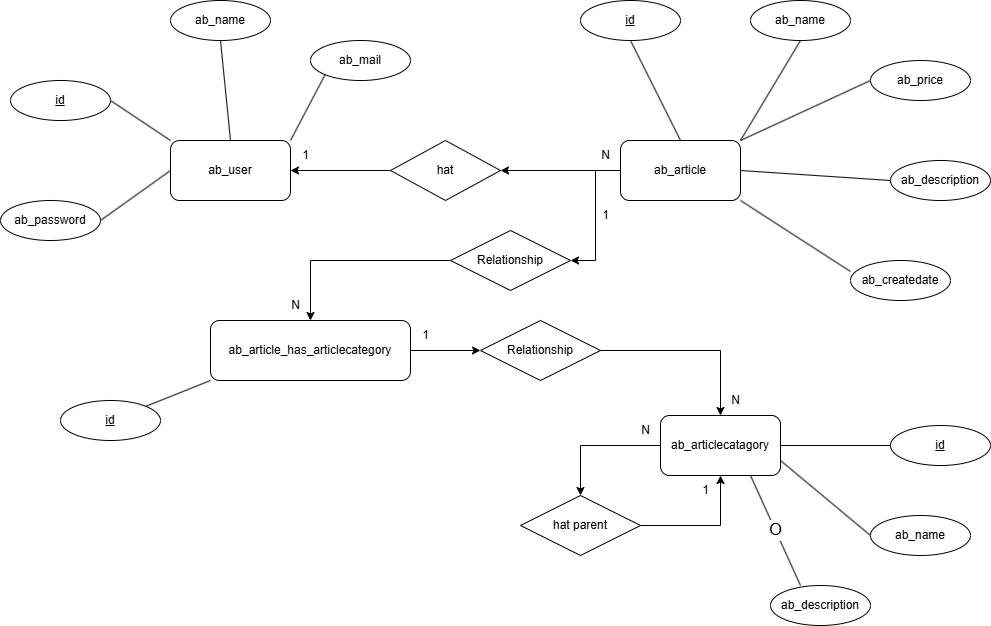

The diagram above was exported from draw.io. Its source (the exported page's mxGraphModel, read from the mxfile embedded in the PNG):
<mxGraphModel dx="1428" dy="785" grid="1" gridSize="10" guides="1" tooltips="1" connect="1" arrows="1" fold="1" page="1" pageScale="1" pageWidth="850" pageHeight="1100" math="0" shadow="0" extFonts="Permanent Marker^https://fonts.googleapis.com/css?family=Permanent+Marker">
  <root>
    <mxCell id="0" />
    <mxCell id="1" parent="0" />
    <mxCell id="4zM_eldi-hhhUEkVH_iQ-2" value="ab_user" style="rounded=1;whiteSpace=wrap;html=1;" vertex="1" parent="1">
      <mxGeometry x="210" y="220" width="120" height="60" as="geometry" />
    </mxCell>
    <mxCell id="4zM_eldi-hhhUEkVH_iQ-17" style="edgeStyle=orthogonalEdgeStyle;rounded=0;orthogonalLoop=1;jettySize=auto;html=1;exitX=0;exitY=0.5;exitDx=0;exitDy=0;entryX=1;entryY=0.5;entryDx=0;entryDy=0;" edge="1" parent="1" source="4zM_eldi-hhhUEkVH_iQ-3" target="4zM_eldi-hhhUEkVH_iQ-16">
      <mxGeometry relative="1" as="geometry" />
    </mxCell>
    <mxCell id="4zM_eldi-hhhUEkVH_iQ-52" style="edgeStyle=orthogonalEdgeStyle;rounded=0;orthogonalLoop=1;jettySize=auto;html=1;entryX=1;entryY=0.5;entryDx=0;entryDy=0;" edge="1" parent="1" source="4zM_eldi-hhhUEkVH_iQ-3" target="4zM_eldi-hhhUEkVH_iQ-51">
      <mxGeometry relative="1" as="geometry" />
    </mxCell>
    <mxCell id="4zM_eldi-hhhUEkVH_iQ-3" value="ab_article" style="rounded=1;whiteSpace=wrap;html=1;" vertex="1" parent="1">
      <mxGeometry x="660" y="220" width="120" height="60" as="geometry" />
    </mxCell>
    <mxCell id="4zM_eldi-hhhUEkVH_iQ-45" style="edgeStyle=orthogonalEdgeStyle;rounded=0;orthogonalLoop=1;jettySize=auto;html=1;" edge="1" parent="1" source="4zM_eldi-hhhUEkVH_iQ-4" target="4zM_eldi-hhhUEkVH_iQ-43">
      <mxGeometry relative="1" as="geometry" />
    </mxCell>
    <mxCell id="4zM_eldi-hhhUEkVH_iQ-4" value="ab_articlecatagory" style="rounded=1;whiteSpace=wrap;html=1;" vertex="1" parent="1">
      <mxGeometry x="700" y="495" width="120" height="60" as="geometry" />
    </mxCell>
    <mxCell id="4zM_eldi-hhhUEkVH_iQ-55" style="edgeStyle=orthogonalEdgeStyle;rounded=0;orthogonalLoop=1;jettySize=auto;html=1;entryX=0;entryY=0.5;entryDx=0;entryDy=0;" edge="1" parent="1" source="4zM_eldi-hhhUEkVH_iQ-5" target="4zM_eldi-hhhUEkVH_iQ-54">
      <mxGeometry relative="1" as="geometry" />
    </mxCell>
    <mxCell id="4zM_eldi-hhhUEkVH_iQ-5" value="ab_article_has_articlecategory" style="rounded=1;whiteSpace=wrap;html=1;" vertex="1" parent="1">
      <mxGeometry x="250" y="400" width="200" height="60" as="geometry" />
    </mxCell>
    <mxCell id="4zM_eldi-hhhUEkVH_iQ-7" value="id" style="ellipse;whiteSpace=wrap;html=1;align=center;fontStyle=4;" vertex="1" parent="1">
      <mxGeometry x="50" y="160" width="100" height="40" as="geometry" />
    </mxCell>
    <mxCell id="4zM_eldi-hhhUEkVH_iQ-8" value="ab_name" style="ellipse;whiteSpace=wrap;html=1;align=center;" vertex="1" parent="1">
      <mxGeometry x="210" y="80" width="100" height="40" as="geometry" />
    </mxCell>
    <mxCell id="4zM_eldi-hhhUEkVH_iQ-9" value="ab_password" style="ellipse;whiteSpace=wrap;html=1;align=center;" vertex="1" parent="1">
      <mxGeometry x="40" y="280" width="100" height="40" as="geometry" />
    </mxCell>
    <mxCell id="4zM_eldi-hhhUEkVH_iQ-10" value="" style="endArrow=none;html=1;rounded=0;exitX=0;exitY=0.5;exitDx=0;exitDy=0;entryX=1;entryY=0.5;entryDx=0;entryDy=0;" edge="1" parent="1" source="4zM_eldi-hhhUEkVH_iQ-2" target="4zM_eldi-hhhUEkVH_iQ-9">
      <mxGeometry width="50" height="50" relative="1" as="geometry">
        <mxPoint x="400" y="450" as="sourcePoint" />
        <mxPoint x="450" y="400" as="targetPoint" />
      </mxGeometry>
    </mxCell>
    <mxCell id="4zM_eldi-hhhUEkVH_iQ-11" value="" style="endArrow=none;html=1;rounded=0;exitX=0.5;exitY=0;exitDx=0;exitDy=0;entryX=0.5;entryY=1;entryDx=0;entryDy=0;" edge="1" parent="1" source="4zM_eldi-hhhUEkVH_iQ-2" target="4zM_eldi-hhhUEkVH_iQ-8">
      <mxGeometry width="50" height="50" relative="1" as="geometry">
        <mxPoint x="400" y="450" as="sourcePoint" />
        <mxPoint x="450" y="400" as="targetPoint" />
      </mxGeometry>
    </mxCell>
    <mxCell id="4zM_eldi-hhhUEkVH_iQ-12" value="" style="endArrow=none;html=1;rounded=0;exitX=0;exitY=0;exitDx=0;exitDy=0;entryX=1;entryY=0.5;entryDx=0;entryDy=0;" edge="1" parent="1" source="4zM_eldi-hhhUEkVH_iQ-2" target="4zM_eldi-hhhUEkVH_iQ-7">
      <mxGeometry width="50" height="50" relative="1" as="geometry">
        <mxPoint x="400" y="450" as="sourcePoint" />
        <mxPoint x="450" y="400" as="targetPoint" />
      </mxGeometry>
    </mxCell>
    <mxCell id="4zM_eldi-hhhUEkVH_iQ-13" value="ab_mail" style="ellipse;whiteSpace=wrap;html=1;align=center;" vertex="1" parent="1">
      <mxGeometry x="350" y="120" width="100" height="40" as="geometry" />
    </mxCell>
    <mxCell id="4zM_eldi-hhhUEkVH_iQ-14" value="" style="endArrow=none;html=1;rounded=0;exitX=1;exitY=0;exitDx=0;exitDy=0;entryX=0;entryY=1;entryDx=0;entryDy=0;" edge="1" parent="1" source="4zM_eldi-hhhUEkVH_iQ-2" target="4zM_eldi-hhhUEkVH_iQ-13">
      <mxGeometry width="50" height="50" relative="1" as="geometry">
        <mxPoint x="400" y="450" as="sourcePoint" />
        <mxPoint x="450" y="400" as="targetPoint" />
      </mxGeometry>
    </mxCell>
    <mxCell id="4zM_eldi-hhhUEkVH_iQ-15" value="id" style="ellipse;whiteSpace=wrap;html=1;align=center;fontStyle=4;" vertex="1" parent="1">
      <mxGeometry x="620" y="80" width="100" height="40" as="geometry" />
    </mxCell>
    <mxCell id="4zM_eldi-hhhUEkVH_iQ-18" value="" style="edgeStyle=orthogonalEdgeStyle;rounded=0;orthogonalLoop=1;jettySize=auto;html=1;" edge="1" parent="1" source="4zM_eldi-hhhUEkVH_iQ-16" target="4zM_eldi-hhhUEkVH_iQ-2">
      <mxGeometry relative="1" as="geometry" />
    </mxCell>
    <mxCell id="4zM_eldi-hhhUEkVH_iQ-16" value="hat" style="shape=rhombus;perimeter=rhombusPerimeter;whiteSpace=wrap;html=1;align=center;" vertex="1" parent="1">
      <mxGeometry x="430" y="220" width="110" height="60" as="geometry" />
    </mxCell>
    <mxCell id="4zM_eldi-hhhUEkVH_iQ-20" value="ab_name" style="ellipse;whiteSpace=wrap;html=1;align=center;" vertex="1" parent="1">
      <mxGeometry x="790" y="80" width="100" height="40" as="geometry" />
    </mxCell>
    <mxCell id="4zM_eldi-hhhUEkVH_iQ-21" value="ab_price" style="ellipse;whiteSpace=wrap;html=1;align=center;" vertex="1" parent="1">
      <mxGeometry x="910" y="140" width="100" height="40" as="geometry" />
    </mxCell>
    <mxCell id="4zM_eldi-hhhUEkVH_iQ-22" value="ab_description" style="ellipse;whiteSpace=wrap;html=1;align=center;" vertex="1" parent="1">
      <mxGeometry x="930" y="240" width="100" height="40" as="geometry" />
    </mxCell>
    <mxCell id="4zM_eldi-hhhUEkVH_iQ-23" value="ab_createdate" style="ellipse;whiteSpace=wrap;html=1;align=center;" vertex="1" parent="1">
      <mxGeometry x="890" y="340" width="100" height="40" as="geometry" />
    </mxCell>
    <mxCell id="4zM_eldi-hhhUEkVH_iQ-24" value="" style="endArrow=none;html=1;rounded=0;exitX=1;exitY=1;exitDx=0;exitDy=0;entryX=0;entryY=0.275;entryDx=0;entryDy=0;entryPerimeter=0;" edge="1" parent="1" source="4zM_eldi-hhhUEkVH_iQ-3" target="4zM_eldi-hhhUEkVH_iQ-23">
      <mxGeometry width="50" height="50" relative="1" as="geometry">
        <mxPoint x="400" y="450" as="sourcePoint" />
        <mxPoint x="450" y="400" as="targetPoint" />
      </mxGeometry>
    </mxCell>
    <mxCell id="4zM_eldi-hhhUEkVH_iQ-25" value="" style="endArrow=none;html=1;rounded=0;entryX=1;entryY=0.5;entryDx=0;entryDy=0;exitX=0;exitY=0.5;exitDx=0;exitDy=0;" edge="1" parent="1" source="4zM_eldi-hhhUEkVH_iQ-22" target="4zM_eldi-hhhUEkVH_iQ-3">
      <mxGeometry width="50" height="50" relative="1" as="geometry">
        <mxPoint x="400" y="450" as="sourcePoint" />
        <mxPoint x="450" y="400" as="targetPoint" />
      </mxGeometry>
    </mxCell>
    <mxCell id="4zM_eldi-hhhUEkVH_iQ-26" value="" style="endArrow=none;html=1;rounded=0;entryX=1;entryY=0;entryDx=0;entryDy=0;exitX=0;exitY=0.5;exitDx=0;exitDy=0;" edge="1" parent="1" source="4zM_eldi-hhhUEkVH_iQ-21" target="4zM_eldi-hhhUEkVH_iQ-3">
      <mxGeometry width="50" height="50" relative="1" as="geometry">
        <mxPoint x="400" y="450" as="sourcePoint" />
        <mxPoint x="450" y="400" as="targetPoint" />
      </mxGeometry>
    </mxCell>
    <mxCell id="4zM_eldi-hhhUEkVH_iQ-27" value="" style="endArrow=none;html=1;rounded=0;entryX=1;entryY=0;entryDx=0;entryDy=0;exitX=0.5;exitY=1;exitDx=0;exitDy=0;" edge="1" parent="1" source="4zM_eldi-hhhUEkVH_iQ-20" target="4zM_eldi-hhhUEkVH_iQ-3">
      <mxGeometry width="50" height="50" relative="1" as="geometry">
        <mxPoint x="400" y="450" as="sourcePoint" />
        <mxPoint x="450" y="400" as="targetPoint" />
      </mxGeometry>
    </mxCell>
    <mxCell id="4zM_eldi-hhhUEkVH_iQ-28" value="" style="endArrow=none;html=1;rounded=0;entryX=0.5;entryY=0;entryDx=0;entryDy=0;exitX=0.5;exitY=1;exitDx=0;exitDy=0;" edge="1" parent="1" source="4zM_eldi-hhhUEkVH_iQ-15" target="4zM_eldi-hhhUEkVH_iQ-3">
      <mxGeometry width="50" height="50" relative="1" as="geometry">
        <mxPoint x="400" y="450" as="sourcePoint" />
        <mxPoint x="450" y="400" as="targetPoint" />
      </mxGeometry>
    </mxCell>
    <mxCell id="4zM_eldi-hhhUEkVH_iQ-29" value="id" style="ellipse;whiteSpace=wrap;html=1;align=center;fontStyle=4;" vertex="1" parent="1">
      <mxGeometry x="930" y="505" width="100" height="40" as="geometry" />
    </mxCell>
    <mxCell id="4zM_eldi-hhhUEkVH_iQ-30" value="ab_name" style="ellipse;whiteSpace=wrap;html=1;align=center;" vertex="1" parent="1">
      <mxGeometry x="910" y="595" width="100" height="40" as="geometry" />
    </mxCell>
    <mxCell id="4zM_eldi-hhhUEkVH_iQ-31" value="ab_description" style="ellipse;whiteSpace=wrap;html=1;align=center;" vertex="1" parent="1">
      <mxGeometry x="810" y="665" width="100" height="40" as="geometry" />
    </mxCell>
    <mxCell id="4zM_eldi-hhhUEkVH_iQ-36" value="O" style="endArrow=none;html=1;rounded=0;exitX=0.75;exitY=1;exitDx=0;exitDy=0;entryX=0.3;entryY=0;entryDx=0;entryDy=0;entryPerimeter=0;strokeWidth=1;fontSize=17;" edge="1" parent="1" source="4zM_eldi-hhhUEkVH_iQ-4" target="4zM_eldi-hhhUEkVH_iQ-31">
      <mxGeometry x="-0.0069" width="50" height="50" relative="1" as="geometry">
        <mxPoint x="440" y="495" as="sourcePoint" />
        <mxPoint x="490" y="445" as="targetPoint" />
        <mxPoint as="offset" />
      </mxGeometry>
    </mxCell>
    <mxCell id="4zM_eldi-hhhUEkVH_iQ-37" value="" style="endArrow=none;html=1;rounded=0;exitX=1;exitY=0.75;exitDx=0;exitDy=0;entryX=0;entryY=0.5;entryDx=0;entryDy=0;" edge="1" parent="1" source="4zM_eldi-hhhUEkVH_iQ-4" target="4zM_eldi-hhhUEkVH_iQ-30">
      <mxGeometry width="50" height="50" relative="1" as="geometry">
        <mxPoint x="440" y="495" as="sourcePoint" />
        <mxPoint x="490" y="445" as="targetPoint" />
      </mxGeometry>
    </mxCell>
    <mxCell id="4zM_eldi-hhhUEkVH_iQ-38" value="" style="endArrow=none;html=1;rounded=0;exitX=1;exitY=0.5;exitDx=0;exitDy=0;entryX=0;entryY=0.5;entryDx=0;entryDy=0;" edge="1" parent="1" source="4zM_eldi-hhhUEkVH_iQ-4" target="4zM_eldi-hhhUEkVH_iQ-29">
      <mxGeometry width="50" height="50" relative="1" as="geometry">
        <mxPoint x="440" y="495" as="sourcePoint" />
        <mxPoint x="490" y="445" as="targetPoint" />
      </mxGeometry>
    </mxCell>
    <mxCell id="4zM_eldi-hhhUEkVH_iQ-41" value="1" style="text;html=1;align=center;verticalAlign=middle;resizable=0;points=[];autosize=1;strokeColor=none;fillColor=none;" vertex="1" parent="1">
      <mxGeometry x="330" y="220" width="30" height="30" as="geometry" />
    </mxCell>
    <mxCell id="4zM_eldi-hhhUEkVH_iQ-42" value="N" style="text;html=1;align=center;verticalAlign=middle;resizable=0;points=[];autosize=1;strokeColor=none;fillColor=none;" vertex="1" parent="1">
      <mxGeometry x="630" y="220" width="30" height="30" as="geometry" />
    </mxCell>
    <mxCell id="4zM_eldi-hhhUEkVH_iQ-46" style="edgeStyle=orthogonalEdgeStyle;rounded=0;orthogonalLoop=1;jettySize=auto;html=1;entryX=0.5;entryY=1;entryDx=0;entryDy=0;" edge="1" parent="1" source="4zM_eldi-hhhUEkVH_iQ-43" target="4zM_eldi-hhhUEkVH_iQ-4">
      <mxGeometry relative="1" as="geometry" />
    </mxCell>
    <mxCell id="4zM_eldi-hhhUEkVH_iQ-43" value="hat parent" style="shape=rhombus;perimeter=rhombusPerimeter;whiteSpace=wrap;html=1;align=center;" vertex="1" parent="1">
      <mxGeometry x="560" y="575" width="120" height="60" as="geometry" />
    </mxCell>
    <mxCell id="4zM_eldi-hhhUEkVH_iQ-47" value="N" style="text;html=1;align=center;verticalAlign=middle;resizable=0;points=[];autosize=1;strokeColor=none;fillColor=none;" vertex="1" parent="1">
      <mxGeometry x="670" y="495" width="30" height="30" as="geometry" />
    </mxCell>
    <mxCell id="4zM_eldi-hhhUEkVH_iQ-48" value="1" style="text;html=1;align=center;verticalAlign=middle;resizable=0;points=[];autosize=1;strokeColor=none;fillColor=none;" vertex="1" parent="1">
      <mxGeometry x="730" y="555" width="30" height="30" as="geometry" />
    </mxCell>
    <mxCell id="4zM_eldi-hhhUEkVH_iQ-49" value="id" style="ellipse;whiteSpace=wrap;html=1;align=center;fontStyle=4;" vertex="1" parent="1">
      <mxGeometry x="100" y="480" width="100" height="40" as="geometry" />
    </mxCell>
    <mxCell id="4zM_eldi-hhhUEkVH_iQ-50" value="" style="endArrow=none;html=1;rounded=0;exitX=1;exitY=0;exitDx=0;exitDy=0;entryX=0;entryY=1;entryDx=0;entryDy=0;" edge="1" parent="1" source="4zM_eldi-hhhUEkVH_iQ-49" target="4zM_eldi-hhhUEkVH_iQ-5">
      <mxGeometry width="50" height="50" relative="1" as="geometry">
        <mxPoint x="400" y="450" as="sourcePoint" />
        <mxPoint x="450" y="400" as="targetPoint" />
      </mxGeometry>
    </mxCell>
    <mxCell id="4zM_eldi-hhhUEkVH_iQ-53" style="edgeStyle=orthogonalEdgeStyle;rounded=0;orthogonalLoop=1;jettySize=auto;html=1;" edge="1" parent="1" source="4zM_eldi-hhhUEkVH_iQ-51" target="4zM_eldi-hhhUEkVH_iQ-5">
      <mxGeometry relative="1" as="geometry" />
    </mxCell>
    <mxCell id="4zM_eldi-hhhUEkVH_iQ-51" value="Relationship" style="shape=rhombus;perimeter=rhombusPerimeter;whiteSpace=wrap;html=1;align=center;" vertex="1" parent="1">
      <mxGeometry x="490" y="310" width="120" height="60" as="geometry" />
    </mxCell>
    <mxCell id="4zM_eldi-hhhUEkVH_iQ-56" style="edgeStyle=orthogonalEdgeStyle;rounded=0;orthogonalLoop=1;jettySize=auto;html=1;entryX=0.5;entryY=0;entryDx=0;entryDy=0;" edge="1" parent="1" source="4zM_eldi-hhhUEkVH_iQ-54" target="4zM_eldi-hhhUEkVH_iQ-4">
      <mxGeometry relative="1" as="geometry" />
    </mxCell>
    <mxCell id="4zM_eldi-hhhUEkVH_iQ-54" value="Relationship" style="shape=rhombus;perimeter=rhombusPerimeter;whiteSpace=wrap;html=1;align=center;" vertex="1" parent="1">
      <mxGeometry x="520" y="400" width="120" height="60" as="geometry" />
    </mxCell>
    <mxCell id="4zM_eldi-hhhUEkVH_iQ-57" value="1" style="text;html=1;align=center;verticalAlign=middle;resizable=0;points=[];autosize=1;strokeColor=none;fillColor=none;" vertex="1" parent="1">
      <mxGeometry x="630" y="280" width="30" height="30" as="geometry" />
    </mxCell>
    <mxCell id="4zM_eldi-hhhUEkVH_iQ-58" value="N" style="text;html=1;align=center;verticalAlign=middle;resizable=0;points=[];autosize=1;strokeColor=none;fillColor=none;" vertex="1" parent="1">
      <mxGeometry x="320" y="370" width="30" height="30" as="geometry" />
    </mxCell>
    <mxCell id="4zM_eldi-hhhUEkVH_iQ-59" value="1" style="text;html=1;align=center;verticalAlign=middle;resizable=0;points=[];autosize=1;strokeColor=none;fillColor=none;" vertex="1" parent="1">
      <mxGeometry x="450" y="400" width="30" height="30" as="geometry" />
    </mxCell>
    <mxCell id="4zM_eldi-hhhUEkVH_iQ-60" value="N" style="text;html=1;align=center;verticalAlign=middle;resizable=0;points=[];autosize=1;strokeColor=none;fillColor=none;" vertex="1" parent="1">
      <mxGeometry x="760" y="465" width="30" height="30" as="geometry" />
    </mxCell>
  </root>
</mxGraphModel>